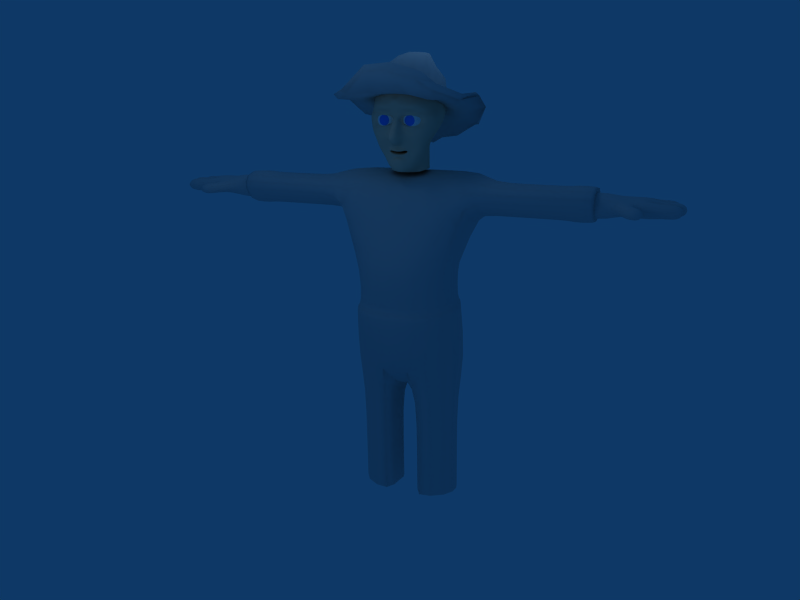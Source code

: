 # Source: cletus.blend  (saved by Blender 2.37.0; exported with 4.5.12 LTS)
import bpy
from mathutils import Matrix  # noqa: F401  (used for matrix-valued properties, if any)

bpy.ops.wm.read_factory_settings(use_empty=True)
scene = bpy.context.scene
scene.name = 'Scene'

# ---- collections
col_collection_1 = bpy.data.collections.new('Collection 1'); scene.collection.children.link(col_collection_1)
col_collection_2 = bpy.data.collections.new('Collection 2'); scene.collection.children.link(col_collection_2)
col_collection_3 = bpy.data.collections.new('Collection 3'); scene.collection.children.link(col_collection_3)
col_collection_10 = bpy.data.collections.new('Collection 10'); scene.collection.children.link(col_collection_10)

# ---- materials (node trees are filled in below, after node groups)
mat_eyeball = bpy.data.materials.new('eyeball')
mat_eyeball.alpha_threshold = 0.0
mat_eyeball.preview_render_type = 'FLAT'
mat_eyeball.diffuse_color = (1.0, 1.0, 1.0, 1.0)
mat_eyeball.roughness = 0.5
mat_eyeball.line_color = (0.0, 0.0, 0.0, 1.0)
mat_iris = bpy.data.materials.new('iris')
mat_iris.alpha_threshold = 0.0
mat_iris.diffuse_color = (1.0, 0.6698, 0.5841, 1.0)
mat_iris.roughness = 0.5
mat_iris.specular_intensity = 0.5966
mat_iris.line_color = (0.0, 0.0, 0.0, 1.0)
mat_corona = bpy.data.materials.new('corona')
mat_corona.alpha_threshold = 0.0
mat_corona.preview_render_type = 'FLAT'
mat_corona.diffuse_color = (0.07043, 0.4985, 1.0, 1.0)
mat_corona.roughness = 0.5
mat_corona.specular_intensity = 2.0
mat_corona.line_color = (0.0, 0.0, 0.0, 0.1683)
mat_material = bpy.data.materials.new('Material')
mat_material.alpha_threshold = 0.0
mat_material.preview_render_type = 'FLAT'
mat_material.diffuse_color = (1.0, 0.8, 0.6777, 1.0)
mat_material.roughness = 0.5
mat_material.specular_intensity = 0.1723
mat_material.line_color = (0.0, 0.0, 0.0, 1.0)

# ---- material node trees

# ---- world
world_world = bpy.data.worlds.new('World'); scene.world = world_world
world_world.color = (0.05656, 0.2208, 0.4)
world_world.use_sun_shadow = False
world_world.sun_shadow_jitter_overblur = 0.0
world_world.cycles.sampling_method = 'MANUAL'
world_world.cycles.sample_map_resolution = 256

# ---- cameras
cam_camera = bpy.data.cameras.new('Camera')
cam_camera.passepartout_alpha = 0.2
cam_camera.clip_end = 100.0
cam_camera.lens = 35.0
cam_camera.ortho_scale = 7.314
cam_camera.show_passepartout = False
cam_camera.show_safe_areas = True
cam_camera.dof.focus_distance = 0.0
cam_camera.dof.aperture_fstop = 128.0

# ---- lights
light_spot_002 = bpy.data.lights.new('Spot.002', 'POINT')
light_spot_002.transmission_factor = 0.0
light_spot_002.cutoff_distance = 30.0
light_spot_002.energy = 100.0
light_spot_002.shadow_buffer_clip_start = 1.001
light_spot_002.shadow_soft_size = 1.0
light_spot_002.shadow_maximum_resolution = 0.006
light_spot_002.use_absolute_resolution = True
light_spot_002.cycles.use_multiple_importance_sampling = False
light_spot_001 = bpy.data.lights.new('Spot.001', 'POINT')
light_spot_001.transmission_factor = 0.0
light_spot_001.cutoff_distance = 30.0
light_spot_001.energy = 100.0
light_spot_001.shadow_buffer_clip_start = 1.001
light_spot_001.shadow_soft_size = 1.0
light_spot_001.shadow_maximum_resolution = 0.006
light_spot_001.use_absolute_resolution = True
light_spot_001.cycles.use_multiple_importance_sampling = False
light_spot = bpy.data.lights.new('Spot', 'POINT')
light_spot.transmission_factor = 0.0
light_spot.cutoff_distance = 30.0
light_spot.energy = 100.0
light_spot.shadow_buffer_clip_start = 1.001
light_spot.shadow_soft_size = 1.0
light_spot.shadow_maximum_resolution = 0.006
light_spot.use_absolute_resolution = True
light_spot.cycles.use_multiple_importance_sampling = False

# ---- meshes
me_sphere = bpy.data.meshes.new('Sphere')
me_sphere.from_pydata([(5.836e-08, -7.282e-10, 0.4542), (0.1738, 6.987e-10, 0.4196), (0.3212, 4.762e-09, 0.3212), (0.4196, 1.084e-08, 0.1738), (0.4542, 1.802e-08, -7.171e-08), (0.4196, 2.519e-08, -0.1738), (0.3212, 3.127e-08, -0.3212), (0.2271, 0.2271, -0.3212), (0.2967, 0.2967, -0.1738), (0.3212, 0.3212, -7.689e-08), (0.2967, 0.2967, 0.1738), (0.2271, 0.2271, 0.3212), (0.1229, 0.1229, 0.4196), (4.427e-08, 0.1738, 0.4196), (3.129e-08, 0.3212, 0.3212), (1.36e-08, 0.4196, 0.1738), (2.568e-08, 0.4542, -7.14e-08), (1.36e-08, 0.4196, -0.1738), (3.129e-08, 0.3212, -0.3212), (-0.2271, 0.2271, -0.3212), (-0.2967, 0.2967, -0.1738), (-0.3212, 0.3212, -7.689e-08), (-0.2967, 0.2967, 0.1738), (-0.2271, 0.2271, 0.3212), (-0.1229, 0.1229, 0.4196), (-0.1738, -2.693e-08, 0.4196), (-0.3212, -4.938e-08, 0.3212), (-0.4196, -6.099e-08, 0.1738), (-0.4542, -5.527e-08, -9.014e-08), (-0.4196, -4.664e-08, -0.1738), (-0.3212, -2.287e-08, -0.3212), (-0.2271, -0.2271, -0.3212), (-0.2967, -0.2967, -0.1738), (-0.3212, -0.3212, -1.034e-07), (-0.2967, -0.2967, 0.1738), (-0.2271, -0.2271, 0.3212), (-0.1229, -0.1229, 0.4196), (9.953e-08, -0.1738, 0.4196), (1.396e-07, -0.3212, 0.3212), (1.573e-07, -0.4196, 0.1738), (1.723e-07, -0.4542, -1.089e-07), (1.573e-07, -0.4196, -0.1738), (1.396e-07, -0.3212, -0.3212), (0.2271, -0.2271, -0.3212), (0.2967, -0.2967, -0.1738), (0.3212, -0.3212, -1.034e-07), (0.2967, -0.2967, 0.1738), (0.2271, -0.2271, 0.3212), (0.1229, -0.1229, 0.4196), (0.1506, 0.1506, -0.3934), (0.213, 3.425e-08, -0.3934), (4.081e-08, 0.213, -0.3934), (-0.1506, 0.1506, -0.3934), (-0.213, -4.323e-10, -0.3934), (-0.1506, -0.1506, -0.3934), (1.102e-07, -0.213, -0.3934), (0.1506, -0.1506, -0.3934), (0.1506, -0.1506, -0.3934), (1.102e-07, -0.213, -0.3934), (-0.1506, -0.1506, -0.3934), (-0.213, -4.323e-10, -0.3934), (-0.1506, 0.1506, -0.3934), (4.081e-08, 0.213, -0.3934), (0.213, 3.425e-08, -0.3934), (0.1506, 0.1506, -0.3934), (0.1229, -0.1229, -0.4196), (9.953e-08, -0.1738, -0.4196), (-0.1229, -0.1229, -0.4196), (9.864e-09, -1.173e-08, -0.4542), (-0.1738, 7.704e-09, -0.4196), (-0.1229, 0.1229, -0.4196), (4.427e-08, 0.1738, -0.4196), (0.1229, 0.1229, -0.4196), (0.1738, 3.534e-08, -0.4196)], [], [(6, 7, 8, 5), (5, 8, 9, 4), (4, 9, 10, 3), (3, 10, 11, 2), (2, 11, 12, 1), (12, 0, 1), (0, 12, 13), (12, 11, 14, 13), (11, 10, 15, 14), (10, 9, 16, 15), (9, 8, 17, 16), (8, 7, 18, 17), (7, 49, 51, 18), (18, 19, 20, 17), (17, 20, 21, 16), (16, 21, 22, 15), (15, 22, 23, 14), (14, 23, 24, 13), (24, 0, 13), (0, 24, 25), (24, 23, 26, 25), (23, 22, 27, 26), (22, 21, 28, 27), (21, 20, 29, 28), (20, 19, 30, 29), (19, 52, 53, 30), (30, 31, 32, 29), (29, 32, 33, 28), (28, 33, 34, 27), (27, 34, 35, 26), (26, 35, 36, 25), (36, 0, 25), (0, 36, 37), (36, 35, 38, 37), (35, 34, 39, 38), (34, 33, 40, 39), (33, 32, 41, 40), (32, 31, 42, 41), (31, 54, 55, 42), (42, 43, 44, 41), (41, 44, 45, 40), (40, 45, 46, 39), (39, 46, 47, 38), (38, 47, 48, 37), (48, 0, 37), (0, 48, 1), (48, 47, 2, 1), (47, 46, 3, 2), (46, 45, 4, 3), (45, 44, 5, 4), (44, 43, 6, 5), (43, 56, 50, 6), (56, 43, 42, 55), (54, 31, 30, 53), (52, 19, 18, 51), (49, 7, 6, 50), (64, 72, 71, 62), (61, 70, 69, 60), (59, 67, 66, 58), (57, 65, 73, 63), (65, 68, 73), (66, 65, 57, 58), (68, 65, 66), (67, 68, 66), (69, 67, 59, 60), (68, 67, 69), (70, 68, 69), (71, 70, 61, 62), (68, 70, 71), (72, 68, 71), (73, 72, 64, 63), (68, 72, 73)])
me_sphere.polygons.foreach_set('use_smooth', [True] * 72)
me_sphere.polygons.foreach_set('material_index', [0, 0, 0, 0, 0, 0, 0, 0, 0, 0, 0, 0, 0, 0, 0, 0, 0, 0, 0, 0, 0, 0, 0, 0, 0, 0, 0, 0, 0, 0, 0, 0, 0, 0, 0, 0, 0, 0, 0, 0, 0, 0, 0, 0, 0, 0, 0, 0, 0, 0, 0, 0, 0, 0, 0, 0, 2, 2, 2, 2, 2, 2, 2, 2, 2, 2, 2, 2, 2, 2, 2, 2])
me_sphere.materials.append(mat_eyeball)
me_sphere.materials.append(mat_iris)
me_sphere.materials.append(mat_corona)
me_sphere.use_remesh_preserve_volume = False
me_sphere.use_remesh_preserve_attributes = False
me_sphere.use_mirror_vertex_groups = False
me_sphere.update()
me_sphere_002 = bpy.data.meshes.new('Sphere.002')
me_sphere_002.from_pydata([(0.1738, 3.929e-08, -0.3672), (0.1229, 0.1229, -0.3672), (4.47e-08, 0.1738, -0.3672), (-0.1229, 0.1229, -0.3672), (-0.1738, 1.166e-08, -0.3672), (1.49e-08, -2.558e-09, -0.3327), (-0.1229, -0.1229, -0.3672), (1.043e-07, -0.1738, -0.3672), (0.1229, -0.1229, -0.3672), (0.1506, 0.1506, -0.3934), (0.213, 3.425e-08, -0.3934), (4.47e-08, 0.213, -0.3934), (-0.1506, 0.1506, -0.3934), (-0.213, -4.323e-10, -0.3934), (-0.1506, -0.1506, -0.3934), (1.043e-07, -0.213, -0.3934), (0.1506, -0.1506, -0.3934)], [], [(1, 0, 5), (0, 1, 9, 10), (1, 5, 2), (5, 3, 2), (2, 3, 12, 11), (3, 5, 4), (5, 6, 4), (4, 6, 14, 13), (6, 5, 7), (5, 8, 7), (7, 8, 16, 15), (5, 0, 8), (0, 10, 16, 8), (14, 6, 7, 15), (12, 3, 4, 13), (9, 1, 2, 11)])
me_sphere_002.polygons.foreach_set('use_smooth', [True] * 16)
me_sphere_002.polygons.foreach_set('material_index', [1, 1, 1, 1, 1, 1, 1, 1, 1, 1, 1, 1, 1, 1, 1, 1])
me_sphere_002.materials.append(mat_eyeball)
me_sphere_002.materials.append(mat_iris)
me_sphere_002.materials.append(mat_corona)
me_sphere_002.use_remesh_preserve_volume = False
me_sphere_002.use_remesh_preserve_attributes = False
me_sphere_002.use_mirror_vertex_groups = False
me_sphere_002.update()
me_plane = bpy.data.meshes.new('Plane')
me_plane.from_pydata([(0.2005, 0.1214, 0.2596), (0.1934, -0.1001, 0.2695), (0.1284, -0.1381, 0.3349), (0.1387, 0.1212, 0.3351), (0.3778, 0.1595, 0.4062), (0.347, 0.2124, 0.4591), (0.6722, 0.1167, 0.3619), (0.7187, 0.1849, 0.3982), (0.9601, 0.1374, 0.2093), (0.8399, 0.1115, 0.1868), (0.8277, -0.1141, 0.196), (0.9516, -0.1684, 0.2054), (0.711, -0.2722, 0.4271), (0.6457, -0.2145, 0.3668), (0.3357, -0.1915, 0.4148), (0.2936, -0.2236, 0.4995), (0.131, 0.03182, 0.5942), (0.07963, 0.1386, 0.5019), (0.2905, 0.299, 0.4092), (0.8067, 0.3178, 0.3019), (1.088, 0.1658, 0.2035), (1.079, -0.2045, 0.1944), (1.035, -0.4654, 0.3926), (0.2246, -0.475, 0.3678), (1.208, 0.3143, -0.01952), (1.336, 0.1294, -0.08886), (0.03867, 0.2535, 0.4822), (0.09977, 0.335, 0.5381), (0.2591, 0.3798, 0.6606), (0.7312, 0.538, 0.6392), (1.092, 0.4557, 0.05816), (0.07282, 0.7315, 0.6397), (0.1013, -0.06198, 0.5988), (0.1423, -0.3488, 0.8222), (1.333, -0.2592, -0.2816), (1.159, -0.6011, -0.2315), (0.6838, -0.6294, 0.45), (0.2991, -0.5892, 0.459), (1.007, -0.9074, 0.1534), (0.1384, -1.059, 0.3341), (0.3322, -0.9809, 0.223), (0.7604, -1.062, 0.206), (0.4222, -1.139, 0.2062), (0.3946, -1.131, 0.2055), (0.5831, -1.395, 0.2055), (0.4501, -1.353, 0.2367), (0.3469, -1.94, 0.2367), (0.1759, -1.82, 0.4196), (0.2101, -1.316, 0.4196), (0.7478, -1.386, -0.2546), (0.9161, -1.194, -0.0836), (-0.2005, 0.1214, 0.2596), (-0.1934, -0.1001, 0.2695), (-0.1284, -0.1381, 0.3349), (-0.1387, 0.1212, 0.3351), (-0.3778, 0.1595, 0.4062), (-0.347, 0.2124, 0.4591), (-0.6722, 0.1167, 0.3619), (-0.7187, 0.1849, 0.3982), (-0.9601, 0.1374, 0.2093), (-0.8399, 0.1115, 0.1868), (-0.8277, -0.1141, 0.196), (-0.9516, -0.1684, 0.2054), (-0.711, -0.2722, 0.4271), (-0.6457, -0.2145, 0.3668), (-0.3357, -0.1915, 0.4148), (-0.2936, -0.2236, 0.4995), (-0.131, 0.03182, 0.5942), (-0.07963, 0.1386, 0.5019), (-0.2905, 0.299, 0.4092), (-0.8067, 0.3178, 0.3019), (-1.088, 0.1658, 0.2035), (-1.079, -0.2045, 0.1944), (-1.035, -0.4654, 0.3926), (-0.2246, -0.475, 0.3678), (-1.208, 0.3143, -0.01952), (-1.336, 0.1294, -0.08886), (-0.03867, 0.2535, 0.4822), (-0.09977, 0.335, 0.5381), (-0.2591, 0.3798, 0.6606), (-0.7312, 0.538, 0.6392), (-1.092, 0.4557, 0.05816), (-0.07282, 0.7315, 0.6397), (-0.1013, -0.06198, 0.5988), (-0.1423, -0.3488, 0.8222), (-1.333, -0.2592, -0.2816), (-1.159, -0.6011, -0.2315), (-0.6838, -0.6294, 0.45), (-0.2991, -0.5892, 0.459), (-1.007, -0.9074, 0.1534), (-0.1531, -1.059, 0.3341), (-0.3322, -0.9809, 0.223), (-0.7604, -1.062, 0.206), (-0.4222, -1.139, 0.2062), (-0.3946, -1.131, 0.2055), (-0.5831, -1.395, 0.2055), (-0.4501, -1.353, 0.2367), (-0.3469, -1.94, 0.2367), (-0.1759, -1.82, 0.4196), (-0.2101, -1.316, 0.4196), (-0.7478, -1.386, -0.2546), (-0.9161, -1.194, -0.0836), (0.1133, -1.154, 0.4903), (0.2582, -1.105, 0.5767), (0.3283, -1.118, 0.3758), (0.3068, -1.159, 0.3752), (0.106, -1.202, 0.3752), (-0.1133, -1.154, 0.4903), (-0.2582, -1.105, 0.5767), (-0.3283, -1.118, 0.3758), (-0.3068, -1.159, 0.3752), (-0.106, -1.202, 0.3752), (0.1896, -0.4844, 0.9049), (-0.1896, -0.4844, 0.9049), (0.1153, -0.6328, 0.9501), (-0.1153, -0.6328, 0.9501), (0.1344, -0.9172, 0.7785), (0.1232, -0.8493, 0.3101), (-0.1344, -0.9172, 0.7785), (-0.1232, -0.8493, 0.3101), (0.1133, -1.143, -0.2754), (0.2582, -1.083, -0.3617), (0.3283, -1.114, -0.3747), (0.3068, -1.154, -0.3753), (0.106, -1.198, -0.3753), (-0.1133, -1.143, -0.2754), (-0.2582, -1.083, -0.3617), (-0.3283, -1.114, -0.3747), (-0.3068, -1.154, -0.3753), (-0.106, -1.198, -0.3753), (0.5124, -1.976, -0.2846), (-0.5124, -1.976, -0.2846), (-1.105, 0.8, -1.688), (-1.305, 0.8, -1.179), (-1.306, 0.8, -0.6272), (-1.108, 0.8, -0.1169), (-0.7883, 0.8, 0.2741), (-0.279, 0.8, 0.4864), (0.2728, 0.8, 0.4876), (0.7831, 0.8, 0.2776), (1.105, 0.8, -0.1117), (1.305, 0.8, -0.621), (1.306, 0.8, -1.173), (1.108, 0.8, -1.683), (0.7417, 0.8, -2.074), (0.2625, 0.8, -2.286), (-0.2567, 0.8, -2.288), (-0.7368, 0.8, -2.078), (-0.141, 0.8, 0.4867), (0.1349, 0.8, 0.4873), (-0.9687, 1.283, -1.523), (-1.144, 1.283, -1.103), (-1.145, 1.283, -0.648), (-0.9716, 1.283, -0.227), (-0.6504, 1.283, 0.09562), (-0.2302, 1.283, 0.2708), (0.225, 1.283, 0.2718), (0.646, 1.283, 0.0985), (0.9686, 1.283, -0.2227), (1.144, 1.283, -0.6429), (1.145, 1.283, -1.098), (0.9715, 1.283, -1.519), (0.6503, 1.283, -1.842), (0.2301, 1.283, -2.017), (-0.2251, 1.283, -2.018), (-0.6461, 1.283, -1.845), (-0.1164, 1.283, 0.271), (0.1112, 1.283, 0.2715), (-0.5368, 1.695, -0.9135), (-0.4547, 1.695, -1.111), (-0.5373, 1.695, -0.6999), (-0.456, 1.695, -0.5024), (-0.3053, 1.695, -0.3511), (-0.1082, 1.695, -0.2689), (0.1054, 1.695, -0.2684), (0.3029, 1.695, -0.3497), (0.4542, 1.695, -0.5004), (0.5364, 1.695, -0.6976), (0.5369, 1.695, -0.9111), (0.4556, 1.695, -1.109), (0.3049, 1.695, -1.26), (0.1078, 1.695, -1.342), (-0.1058, 1.695, -1.343), (-0.3033, 1.695, -1.261), (-0.0548, 1.695, -0.2688), (0.05199, 1.695, -0.2686), (-0.0003428, 1.734, -0.7459), (-0.0003428, 1.734, -0.7459), (-0.0003428, 1.734, -0.7459), (-0.0003428, 1.734, -0.7459), (-0.0003428, 1.734, -0.7459), (-0.0003428, 1.734, -0.7459), (-0.0003428, 1.734, -0.7459), (-0.0003428, 1.734, -0.7459), (-0.0003428, 1.734, -0.7459), (-0.0003428, 1.734, -0.7459), (-0.0003428, 1.734, -0.7459), (-0.0003428, 1.734, -0.7459), (-0.0003428, 1.734, -0.7459), (-0.0003428, 1.734, -0.7459), (-0.0003428, 1.734, -0.7459), (-0.0003428, 1.734, -0.7459), (-0.0003428, 1.734, -0.7459), (-0.0003428, 1.734, -0.7459), (-1.105, 0.4839, -1.688), (-1.305, 0.4839, -1.179), (-1.306, 0.4839, -0.6272), (1.305, 0.4839, -0.621), (1.306, 0.4839, -1.173), (1.108, 0.4839, -1.683), (0.7417, 0.4839, -2.074), (0.2625, 0.4839, -2.286), (-0.2567, 0.4839, -2.288), (-0.7368, 0.4839, -2.078), (-1.305, 0.339, -1.179), (-1.105, 0.339, -1.688), (-1.306, 0.339, -0.6272), (1.305, 0.339, -0.621), (1.306, 0.339, -1.173), (1.108, 0.339, -1.683), (0.7417, 0.339, -2.074), (0.2625, 0.339, -2.286), (-0.2567, 0.339, -2.288), (-0.7368, 0.339, -2.078), (-1.314, 0.09536, -1.161), (-1.113, 0.09536, -1.644), (-1.315, 0.09536, -0.6384), (1.314, 0.09536, -0.6326), (1.315, 0.09536, -1.155), (1.116, 0.09536, -1.639), (0.747, 0.09536, -2.01), (0.2644, 0.09536, -2.211), (-0.2585, 0.09536, -2.212), (-0.7421, 0.09536, -2.013), (-1.177, -0.2668, -1.103), (-0.9969, -0.2668, -1.536), (-1.178, -0.2668, -0.6348), (1.177, -0.2668, -0.6296), (1.178, -0.2668, -1.098), (0.9999, -0.2668, -1.531), (0.6693, -0.2668, -1.863), (0.2369, -0.2668, -2.044), (-0.2316, -0.2668, -2.045), (-0.6649, -0.2668, -1.866), (-0.8226, -0.5961, -1.373), (-0.9714, -0.5961, -1.016), (-0.9722, -0.5961, -0.6294), (0.9714, -0.5961, -0.625), (0.9722, -0.5961, -1.012), (0.8251, -0.5961, -1.369), (0.5523, -0.5961, -1.643), (0.1955, -0.5961, -1.792), (-0.1911, -0.5961, -1.793), (-0.5486, -0.5961, -1.646), (-0.7483, -0.9254, -0.9213), (-0.6337, -0.9254, -1.196), (-0.749, -0.9254, -0.6235), (0.7483, -0.9254, -0.6201), (0.749, -0.9254, -0.918), (0.6356, -0.9254, -1.193), (0.4255, -0.9254, -1.404), (0.1506, -0.9254, -1.519), (-0.1473, -0.9254, -1.52), (-0.4227, -0.9254, -1.406), (-0.7483, -1.182, -0.9213), (-0.6337, -1.182, -1.196), (-0.749, -1.182, -0.6235), (0.7483, -1.182, -0.6201), (0.749, -1.182, -0.918), (0.6356, -1.182, -1.193), (0.4255, -1.182, -1.404), (0.1506, -1.182, -1.519), (-0.1473, -1.182, -1.52), (-0.4227, -1.182, -1.406), (-0.7483, -1.446, -0.9213), (-0.6337, -1.446, -1.196), (-0.749, -1.446, -0.6235), (0.7483, -1.446, -0.6201), (0.749, -1.446, -0.918), (0.6356, -1.446, -1.193), (0.4255, -1.446, -1.404), (0.1506, -1.446, -1.519), (-0.1473, -1.446, -1.52), (-0.4227, -1.446, -1.406), (-0.7483, -1.867, -0.9213), (-0.6337, -1.867, -1.196), (-0.749, -1.867, -0.6235), (0.7483, -1.867, -0.6201), (0.749, -1.867, -0.918), (0.6356, -1.867, -1.193), (0.4255, -1.867, -1.404), (0.1506, -1.867, -1.519), (-0.1473, -1.867, -1.52), (-0.4227, -1.867, -1.406)], [], [(0, 3, 2, 1), (3, 0, 4, 5), (5, 4, 6, 7), (7, 6, 9, 8), (8, 9, 10, 11), (11, 10, 13, 12), (12, 13, 14, 15), (1, 2, 15, 14), (2, 3, 17, 16), (3, 5, 18, 17), (5, 7, 19, 18), (7, 8, 20, 19), (8, 11, 21, 20), (11, 12, 22, 21), (12, 15, 23, 22), (2, 16, 23, 15), (19, 20, 25, 24), (17, 18, 27, 26), (18, 19, 29, 28), (19, 24, 30, 29), (27, 18, 28, 31), (23, 16, 32, 33), (21, 22, 35, 34), (20, 21, 34, 25), (22, 23, 37, 36), (35, 22, 36, 38), (36, 37, 39, 40), (36, 40, 42, 41), (41, 42, 43, 44), (44, 43, 45, 46), (46, 45, 48, 47), (41, 44, 49, 50), (36, 41, 50, 38), (51, 52, 53, 54), (54, 56, 55, 51), (56, 58, 57, 55), (58, 59, 60, 57), (59, 62, 61, 60), (62, 63, 64, 61), (63, 66, 65, 64), (52, 65, 66, 53), (53, 67, 68, 54), (54, 68, 69, 56), (56, 69, 70, 58), (58, 70, 71, 59), (59, 71, 72, 62), (62, 72, 73, 63), (63, 73, 74, 66), (53, 66, 74, 67), (70, 75, 76, 71), (68, 77, 78, 69), (69, 79, 80, 70), (70, 80, 81, 75), (78, 82, 79, 69), (74, 84, 83, 67), (72, 85, 86, 73), (71, 76, 85, 72), (73, 87, 88, 74), (86, 89, 87, 73), (87, 91, 90, 88), (87, 92, 93, 91), (92, 95, 94, 93), (95, 97, 96, 94), (97, 98, 99, 96), (92, 101, 100, 95), (87, 89, 101, 92), (26, 27, 78, 77), (17, 26, 77, 68), (16, 17, 68, 67), (16, 67, 83, 32), (32, 83, 84, 33), (45, 96, 99, 48), (27, 31, 82, 78), (40, 39, 102, 103), (42, 40, 103, 104), (43, 42, 104, 105), (45, 43, 105, 106), (90, 91, 108, 107), (91, 93, 109, 108), (93, 94, 110, 109), (94, 96, 111, 110), (96, 45, 106, 111), (33, 84, 113, 112), (23, 33, 112, 37), (74, 88, 113, 84), (112, 113, 115, 114), (39, 37, 116, 117), (88, 90, 119, 118), (37, 112, 114, 116), (88, 118, 115, 113), (114, 115, 118, 116), (116, 118, 119, 117), (39, 117, 119, 90), (103, 102, 120, 121), (104, 103, 121, 122), (105, 104, 122, 123), (106, 105, 123, 124), (107, 108, 126, 125), (108, 109, 127, 126), (109, 110, 128, 127), (110, 111, 129, 128), (111, 106, 124, 129), (46, 47, 98, 97), (47, 48, 99, 98), (46, 97, 131, 130), (95, 100, 131, 97), (44, 46, 130, 49), (39, 90, 107, 102), (102, 107, 125, 120), (31, 149, 148, 82), (79, 82, 148, 137), (79, 137, 136, 80), (80, 136, 135, 81), (28, 138, 149, 31), (28, 29, 139, 138), (29, 30, 140, 139), (133, 151, 150, 132), (133, 134, 152, 151), (135, 153, 152, 134), (136, 154, 153, 135), (137, 155, 154, 136), (139, 157, 156, 138), (140, 158, 157, 139), (141, 159, 158, 140), (141, 142, 160, 159), (143, 161, 160, 142), (144, 162, 161, 143), (145, 163, 162, 144), (145, 146, 164, 163), (147, 165, 164, 146), (147, 132, 150, 165), (148, 166, 155, 137), (138, 156, 167, 149), (149, 167, 166, 148), (151, 168, 169, 150), (151, 152, 170, 168), (153, 171, 170, 152), (154, 172, 171, 153), (155, 173, 172, 154), (157, 175, 174, 156), (158, 176, 175, 157), (159, 177, 176, 158), (159, 160, 178, 177), (161, 179, 178, 160), (162, 180, 179, 161), (163, 181, 180, 162), (163, 164, 182, 181), (165, 183, 182, 164), (165, 150, 169, 183), (166, 184, 173, 155), (156, 174, 185, 167), (167, 185, 184, 166), (168, 186, 187, 169), (168, 170, 188, 186), (171, 189, 188, 170), (172, 190, 189, 171), (173, 191, 190, 172), (175, 193, 192, 174), (176, 194, 193, 175), (177, 195, 194, 176), (177, 178, 196, 195), (179, 197, 196, 178), (180, 198, 197, 179), (181, 199, 198, 180), (181, 182, 200, 199), (183, 201, 200, 182), (183, 169, 187, 201), (184, 202, 191, 173), (174, 192, 203, 185), (185, 203, 202, 184), (132, 204, 205, 133), (134, 133, 205, 206), (142, 141, 207, 208), (142, 208, 209, 143), (143, 209, 210, 144), (144, 210, 211, 145), (146, 145, 211, 212), (146, 212, 213, 147), (132, 147, 213, 204), (204, 215, 214, 205), (206, 205, 214, 216), (208, 207, 217, 218), (208, 218, 219, 209), (209, 219, 220, 210), (210, 220, 221, 211), (212, 211, 221, 222), (212, 222, 223, 213), (204, 213, 223, 215), (215, 225, 224, 214), (216, 214, 224, 226), (218, 217, 227, 228), (218, 228, 229, 219), (219, 229, 230, 220), (220, 230, 231, 221), (222, 221, 231, 232), (222, 232, 233, 223), (215, 223, 233, 225), (225, 235, 234, 224), (226, 224, 234, 236), (228, 227, 237, 238), (228, 238, 239, 229), (229, 239, 240, 230), (230, 240, 241, 231), (232, 231, 241, 242), (232, 242, 243, 233), (225, 233, 243, 235), (235, 244, 245, 234), (236, 234, 245, 246), (238, 237, 247, 248), (238, 248, 249, 239), (239, 249, 250, 240), (240, 250, 251, 241), (242, 241, 251, 252), (242, 252, 253, 243), (235, 243, 253, 244), (244, 255, 254, 245), (246, 245, 254, 256), (248, 247, 257, 258), (248, 258, 259, 249), (249, 259, 260, 250), (250, 260, 261, 251), (252, 251, 261, 262), (252, 262, 263, 253), (244, 253, 263, 255), (255, 265, 264, 254), (256, 254, 264, 266), (258, 257, 267, 268), (258, 268, 269, 259), (259, 269, 270, 260), (260, 270, 271, 261), (262, 261, 271, 272), (262, 272, 273, 263), (255, 263, 273, 265), (265, 275, 274, 264), (266, 264, 274, 276), (268, 267, 277, 278), (268, 278, 279, 269), (269, 279, 280, 270), (270, 280, 281, 271), (272, 271, 281, 282), (272, 282, 283, 273), (265, 273, 283, 275), (275, 285, 284, 274), (276, 274, 284, 286), (278, 277, 287, 288), (278, 288, 289, 279), (279, 289, 290, 280), (280, 290, 291, 281), (282, 281, 291, 292), (282, 292, 293, 283), (275, 283, 293, 285), (81, 135, 134, 206), (75, 81, 206, 216), (75, 216, 226, 76), (76, 226, 236, 85), (85, 236, 246, 86), (86, 246, 256, 89), (89, 256, 266, 101), (100, 101, 266, 276), (100, 276, 286, 131), (30, 207, 141, 140), (24, 217, 207, 30), (24, 25, 227, 217), (25, 34, 237, 227), (34, 35, 247, 237), (35, 38, 257, 247), (38, 50, 267, 257), (49, 277, 267, 50), (49, 130, 287, 277)])
me_plane.polygons.foreach_set('use_smooth', [True] * 269)
me_plane.materials.append(mat_material)
me_plane.use_remesh_preserve_volume = False
me_plane.use_remesh_preserve_attributes = False
me_plane.use_mirror_vertex_groups = False
me_plane.update()
me_sphere_001 = bpy.data.meshes.new('Sphere.001')
me_sphere_001.from_pydata([(0.001259, 0.2809, 2.154), (1.322, 0.6577, 0.06374), (1.292, 0.6705, 0.7642), (1.175, 0.6603, 1.272), (0.9202, 0.6565, 1.556), (0.6932, 0.6363, 1.791), (0.5407, 0.5728, 1.964), (0.4165, 0.4883, 2.026), (0.2686, 0.3945, 2.121), (0.1922, 0.4956, 2.109), (0.3641, 0.6646, 2.001), (0.526, 0.8283, 1.921), (0.6908, 0.9802, 1.74), (0.838, 1.101, 1.515), (0.9391, 1.175, 1.247), (0.9969, 1.186, 0.7605), (1.014, 1.173, 0.05477), (0.5521, 1.471, 0.04894), (0.5576, 1.568, 0.7303), (0.5501, 1.528, 1.241), (0.5532, 1.332, 1.548), (0.508, 1.121, 1.783), (0.3981, 0.9281, 1.95), (0.2483, 0.7508, 2.009), (0.09016, 0.5513, 2.107), (-0.02329, 0.5645, 2.108), (0.06453, 0.7698, 2.02), (0.1512, 0.9463, 1.973), (0.212, 1.125, 1.823), (0.1899, 1.357, 1.592), (0.1026, 1.604, 1.275), (0.03292, 1.683, 0.7322), (0.01037, 1.574, 0.06127), (-0.529, 1.477, 0.1119), (-0.503, 1.572, 0.7831), (-0.4448, 1.526, 1.274), (-0.3345, 1.328, 1.568), (-0.2499, 1.122, 1.791), (-0.2052, 0.9375, 1.949), (-0.1705, 0.7543, 2.008), (-0.1331, 0.5516, 2.102), (-0.2044, 0.5027, 2.091), (-0.3666, 0.675, 1.984), (-0.5452, 0.823, 1.919), (-0.6894, 0.9521, 1.753), (-0.8168, 1.072, 1.537), (-0.9085, 1.165, 1.271), (-0.9645, 1.185, 0.8005), (-0.9861, 1.176, 0.1023), (-1.291, 0.6589, 0.06996), (-1.271, 0.6775, 0.7697), (-1.2, 0.6421, 1.275), (-1.077, 0.6087, 1.552), (-0.8834, 0.5972, 1.755), (-0.6459, 0.5851, 1.895), (-0.4121, 0.529, 1.954), (-0.2253, 0.4208, 2.079), (-0.1996, 0.3142, 2.073), (-0.3451, 0.3403, 1.926), (-0.5458, 0.3169, 1.855), (-0.8091, 0.2372, 1.722), (-1.097, 0.1536, 1.54), (-1.299, 0.1288, 1.281), (-1.377, 0.09909, 0.7875), (-1.399, 0.03613, 0.09963), (-1.291, -0.5161, 0.1047), (-1.272, -0.4348, 0.7891), (-1.192, -0.3692, 1.278), (-0.9442, -0.2793, 1.523), (-0.6405, -0.1374, 1.704), (-0.3951, 0.01449, 1.839), (-0.2361, 0.1211, 1.922), (-0.1464, 0.1974, 2.077), (-0.08276, 0.08678, 2.091), (-0.1459, -0.1002, 1.953), (-0.3046, -0.2973, 1.878), (-0.5115, -0.4988, 1.733), (-0.7525, -0.6819, 1.539), (-0.9166, -0.8192, 1.253), (-0.9708, -0.9102, 0.7603), (-0.9844, -0.9751, 0.104), (-0.5256, -1.283, 0.1024), (-0.5208, -1.248, 0.7191), (-0.4927, -1.124, 1.229), (-0.4401, -0.9687, 1.546), (-0.3361, -0.7651, 1.781), (-0.2056, -0.5249, 1.931), (-0.06488, -0.2664, 1.997), (-0.01239, 0.003899, 2.112), (0.07292, -0.03239, 2.131), (0.07979, -0.3369, 2.034), (0.02775, -0.6133, 1.965), (0.009199, -0.8609, 1.782), (0.01005, -1.106, 1.493), (0.007325, -1.283, 1.163), (0.009952, -1.386, 0.682), (0.01561, -1.398, 0.09421), (0.5568, -1.288, 0.09674), (0.5407, -1.214, 0.7569), (0.5073, -1.121, 1.232), (0.4599, -0.9755, 1.538), (0.4232, -0.7754, 1.796), (0.3981, -0.5535, 1.977), (0.3269, -0.3017, 2.053), (0.1767, -0.01651, 2.144), (0.2805, 0.04875, 2.147), (0.5227, -0.1811, 2.064), (0.6808, -0.3839, 1.995), (0.7731, -0.5593, 1.809), (0.8485, -0.6988, 1.564), (0.9312, -0.7958, 1.28), (0.9907, -0.8937, 0.7788), (1.016, -0.9863, 0.09142), (1.322, -0.5178, 0.09934), (1.292, -0.437, 0.7821), (1.175, -0.375, 1.286), (0.9782, -0.325, 1.6), (0.8497, -0.2367, 1.862), (0.7122, -0.1222, 2.031), (0.5424, 0.009569, 2.073), (0.3252, 0.1491, 2.144), (0.3149, 0.2706, 2.135), (0.4777, 0.2471, 2.061), (0.5971, 0.2212, 2.025), (0.7374, 0.1914, 1.873), (0.9271, 0.1486, 1.618), (1.195, 0.1191, 1.297), (1.398, 0.09024, 0.7617), (1.43, 0.03078, 0.08329), (1.879, 0.8226, 0.0003312), (1.874, 0.00075, 0.0271), (1.439, 1.568, -0.06654), (0.7741, 1.976, -0.1687), (-0.001549, 2.117, -0.1644), (-0.7614, 1.992, -0.02566), (-1.409, 1.573, 0.02471), (-1.843, 0.8236, 0.004717), (-1.832, 0.007286, 0.04791), (-1.843, -0.7944, -0.001837), (-1.407, -1.524, -0.08668), (-0.7532, -1.887, -0.004565), (0.01759, -2.048, -0.01333), (0.7884, -1.944, -0.06874), (1.442, -1.587, -0.1577), (1.879, -0.7923, -0.001783), (2.663, 1.366, 0.4213), (2.769, -0.07025, 0.5355), (2.172, 2.483, -0.1215), (1.221, 3.017, -0.1164), (-0.07708, 3.231, -0.8059), (-1.278, 3.138, -0.3151), (-2.146, 2.458, 0.1111), (-2.599, 1.39, 0.3764), (-2.812, 0.09937, 0.9252), (-2.713, -1.363, 0.09329), (-2.035, -2.075, 0.0564), (-1.091, -2.167, 1.006), (0.05956, -2.269, 1.069), (1.326, -2.283, 0.7087), (1.91, -2.183, 0.2958), (2.676, -1.353, 0.1304), (2.91, -0.02831, 0.4189), (2.787, 1.301, 0.3081), (2.171, 2.297, -0.1285), (1.141, 2.861, -0.5462), (-0.06271, 3.005, -0.678), (-1.175, 2.904, -0.261), (-1.964, 2.3, -0.0245), (-2.57, 1.316, -0.04299), (-2.79, 0.08781, 0.281), (-2.57, -1.243, -0.06675), (-1.855, -1.981, -0.04212), (-1.018, -2.234, 0.7062), (0.02498, -2.382, 0.7049), (1.198, -2.351, 0.4067), (1.768, -2.097, 0.0764), (2.605, -1.271, -0.07959)], [], [(128, 1, 2, 127), (127, 2, 3, 126), (126, 3, 4, 125), (125, 4, 5, 124), (124, 5, 6, 123), (123, 6, 7, 122), (122, 7, 8, 121), (8, 0, 121), (0, 8, 9), (8, 7, 10, 9), (7, 6, 11, 10), (6, 5, 12, 11), (5, 4, 13, 12), (4, 3, 14, 13), (3, 2, 15, 14), (2, 1, 16, 15), (16, 17, 18, 15), (15, 18, 19, 14), (14, 19, 20, 13), (13, 20, 21, 12), (12, 21, 22, 11), (11, 22, 23, 10), (10, 23, 24, 9), (24, 0, 9), (0, 24, 25), (24, 23, 26, 25), (23, 22, 27, 26), (22, 21, 28, 27), (21, 20, 29, 28), (20, 19, 30, 29), (19, 18, 31, 30), (18, 17, 32, 31), (32, 33, 34, 31), (31, 34, 35, 30), (30, 35, 36, 29), (29, 36, 37, 28), (28, 37, 38, 27), (27, 38, 39, 26), (26, 39, 40, 25), (40, 0, 25), (0, 40, 41), (40, 39, 42, 41), (39, 38, 43, 42), (38, 37, 44, 43), (37, 36, 45, 44), (36, 35, 46, 45), (35, 34, 47, 46), (34, 33, 48, 47), (48, 49, 50, 47), (47, 50, 51, 46), (46, 51, 52, 45), (45, 52, 53, 44), (44, 53, 54, 43), (43, 54, 55, 42), (42, 55, 56, 41), (56, 0, 41), (0, 56, 57), (56, 55, 58, 57), (55, 54, 59, 58), (54, 53, 60, 59), (53, 52, 61, 60), (52, 51, 62, 61), (51, 50, 63, 62), (50, 49, 64, 63), (64, 65, 66, 63), (63, 66, 67, 62), (62, 67, 68, 61), (61, 68, 69, 60), (60, 69, 70, 59), (59, 70, 71, 58), (58, 71, 72, 57), (72, 0, 57), (0, 72, 73), (72, 71, 74, 73), (71, 70, 75, 74), (70, 69, 76, 75), (69, 68, 77, 76), (68, 67, 78, 77), (67, 66, 79, 78), (66, 65, 80, 79), (80, 81, 82, 79), (79, 82, 83, 78), (78, 83, 84, 77), (77, 84, 85, 76), (76, 85, 86, 75), (75, 86, 87, 74), (74, 87, 88, 73), (88, 0, 73), (0, 88, 89), (88, 87, 90, 89), (87, 86, 91, 90), (86, 85, 92, 91), (85, 84, 93, 92), (84, 83, 94, 93), (83, 82, 95, 94), (82, 81, 96, 95), (96, 97, 98, 95), (95, 98, 99, 94), (94, 99, 100, 93), (93, 100, 101, 92), (92, 101, 102, 91), (91, 102, 103, 90), (90, 103, 104, 89), (104, 0, 89), (0, 104, 105), (104, 103, 106, 105), (103, 102, 107, 106), (102, 101, 108, 107), (101, 100, 109, 108), (100, 99, 110, 109), (99, 98, 111, 110), (98, 97, 112, 111), (112, 113, 114, 111), (111, 114, 115, 110), (110, 115, 116, 109), (109, 116, 117, 108), (108, 117, 118, 107), (107, 118, 119, 106), (106, 119, 120, 105), (120, 0, 105), (0, 120, 121), (120, 119, 122, 121), (119, 118, 123, 122), (118, 117, 124, 123), (117, 116, 125, 124), (116, 115, 126, 125), (115, 114, 127, 126), (114, 113, 128, 127), (1, 128, 130, 129), (16, 1, 129, 131), (17, 16, 131, 132), (32, 17, 132, 133), (33, 32, 133, 134), (48, 33, 134, 135), (49, 48, 135, 136), (64, 49, 136, 137), (65, 64, 137, 138), (80, 65, 138, 139), (81, 80, 139, 140), (96, 81, 140, 141), (97, 96, 141, 142), (112, 97, 142, 143), (113, 112, 143, 144), (128, 113, 144, 130), (129, 130, 161, 162), (131, 129, 162, 163), (132, 131, 163, 164), (133, 132, 164, 165), (134, 133, 165, 166), (135, 134, 166, 167), (136, 135, 167, 168), (137, 136, 168, 169), (138, 137, 169, 170), (139, 138, 170, 171), (140, 139, 171, 172), (141, 140, 172, 173), (142, 141, 173, 174), (143, 142, 174, 175), (144, 143, 175, 176), (130, 144, 176, 161), (176, 160, 146, 161), (175, 159, 160, 176), (174, 158, 159, 175), (173, 157, 158, 174), (172, 156, 157, 173), (171, 155, 156, 172), (170, 154, 155, 171), (169, 153, 154, 170), (168, 152, 153, 169), (167, 151, 152, 168), (166, 150, 151, 167), (165, 149, 150, 166), (164, 148, 149, 165), (163, 147, 148, 164), (162, 145, 147, 163), (161, 146, 145, 162)])
me_sphere_001.polygons.foreach_set('use_smooth', [True] * 176)
me_sphere_001.use_remesh_preserve_volume = False
me_sphere_001.use_remesh_preserve_attributes = False
me_sphere_001.use_mirror_vertex_groups = False
me_sphere_001.update()
me_circle = bpy.data.meshes.new('Circle')
me_circle.from_pydata([(0.2307, 0.2307, 0.07949), (0.3262, -2.572e-08, 0.07949), (0.2307, -0.2307, 0.07949), (-1.212e-07, -0.3262, 0.07949), (-0.2307, -0.2307, 0.07949), (-0.3262, -7.573e-09, 0.07949), (-0.2307, 0.2307, 0.07949), (-1.912e-07, 0.3262, 0.07949), (0.2307, 0.2307, 0.6102), (0.3262, -2.524e-09, 0.6102), (0.2307, -0.2307, 0.6102), (-1.444e-07, -0.3262, 0.6102), (-0.2307, -0.2307, 0.6102), (-0.3262, 1.563e-08, 0.6102), (-0.2307, 0.2307, 0.6102), (-2.144e-07, 0.3262, 0.6102), (0.1468, 0.3836, 0.8439), (0.246, 3.974e-09, 0.8456), (0.2022, -0.3696, 0.7876), (-1.615e-07, -0.4737, 0.7876), (-0.2022, -0.3696, 0.7876), (-0.1747, 2.898e-08, 0.8456), (-0.1468, 0.3836, 0.8439), (-2.17e-07, 0.4947, 0.8439), (0.1468, 0.3836, 1.142), (0.246, 1.94e-08, 1.198), (0.2022, -0.3696, 1.198), (-1.795e-07, -0.4737, 1.198), (-0.2022, -0.3696, 1.198), (-0.1747, 4.441e-08, 1.198), (-0.1468, 0.3836, 1.142), (-2.301e-07, 0.4947, 1.142), (0.246, 3.228e-08, 1.493), (0.2022, 0.3696, 1.493), (0.2022, -0.3696, 1.493), (-1.924e-07, -0.4737, 1.493), (-0.2022, -0.3696, 1.493), (-0.197, 5.729e-08, 1.493), (-0.2022, 0.3696, 1.493), (-2.545e-07, 0.5017, 1.493), (-0.1468, 0.7028, 0.9737), (-2.241e-07, 0.7028, 0.9737), (0.1468, 0.7028, 0.9737), (0.1468, 0.6134, 1.258), (-0.1468, 0.6134, 1.258), (-2.396e-07, 0.6134, 1.258), (-2.212e-07, 0.941, 1.159), (-0.1468, 0.941, 1.159), (0.1468, 0.941, 1.159), (0.1468, 0.8517, 1.443), (-0.1468, 0.8517, 1.443), (-2.367e-07, 0.8517, 1.443), (-0.04637, 0.9816, 1.315), (-0.001436, 0.9927, 1.294), (0.04637, 0.9816, 1.315), (0.04637, 0.9534, 1.405), (-0.04637, 0.9534, 1.405), (0.0003587, 0.9434, 1.423), (-0.2785, 0.1153, 0.07949), (-0.2785, 0.1153, 0.6102), (-0.1964, 0.1918, 0.8447), (-0.1964, 0.1918, 1.17), (-0.2241, 0.1848, 1.493), (0.2785, 0.1153, 0.07949), (0.2785, 0.1153, 0.6102), (0.1964, 0.1918, 0.8447), (0.1964, 0.1918, 1.17), (0.2241, 0.1848, 1.493), (-0.1684, 0.3885, 1.729), (0.0002855, 0.5108, 1.729), (0.169, 0.3885, 1.729), (-0.1866, 0.2156, 1.729), (0.1872, 0.2156, 1.729), (-0.2785, -0.1153, 0.07949), (-0.2785, -0.1153, 0.6102), (-0.2241, -0.1848, 0.8166), (-0.2241, -0.1848, 1.198), (-0.2241, -0.1848, 1.493), (0.2785, -0.1153, 0.07949), (0.2785, -0.1153, 0.6102), (0.2241, -0.1848, 0.8166), (0.2241, -0.1848, 1.198), (0.2241, -0.1848, 1.493), (0.1699, -0.364, 1.666), (1.071e-05, -0.4593, 1.666), (-0.1699, -0.364, 1.666), (-0.1882, -0.1898, 1.666), (0.1883, -0.1898, 1.666), (-0.154, 0.158, 1.729), (-0.1691, 0.01544, 1.729), (0.1691, 0.01544, 1.729), (0.1541, 0.158, 1.729), (-0.154, -0.1271, 1.729), (0.1541, -0.1271, 1.729), (-0.1684, 0.3885, 1.873), (0.0002855, 0.5108, 1.873), (0.169, 0.3885, 1.873), (-0.1866, 0.2156, 1.873), (0.1872, 0.2156, 1.873), (0.1699, -0.364, 1.782), (1.071e-05, -0.4593, 1.782), (-0.1699, -0.364, 1.782), (-0.1882, -0.1898, 1.782), (0.1883, -0.1898, 1.782), (-0.154, 0.158, 1.936), (-0.1691, 0.01544, 1.936), (0.1691, 0.01544, 1.936), (0.1541, 0.158, 1.936), (-0.154, -0.1271, 1.936), (0.1541, -0.1271, 1.936), (-0.1684, 0.3885, 2.111), (0.0002855, 0.5108, 2.111), (0.169, 0.3885, 2.111), (-0.1866, 0.2156, 2.111), (0.1872, 0.2156, 2.111), (1.07e-05, -0.4593, 2.02), (0.1699, -0.364, 2.02), (-0.1699, -0.364, 2.02), (-0.1882, -0.1898, 2.02), (0.1883, -0.1898, 2.02), (-0.154, 0.158, 2.174), (-0.1691, 0.01544, 2.174), (0.1691, 0.01544, 2.174), (0.1541, 0.158, 2.174), (-0.154, -0.1271, 2.174), (0.1541, -0.1271, 2.174), (-0.08648, 0.3634, 2.238), (0.0002332, 0.4371, 2.238), (0.08695, 0.3634, 2.238), (-0.09586, 0.2745, 2.238), (0.09633, 0.2745, 2.238), (0.07255, -0.3374, 2.147), (3.471e-05, -0.399, 2.147), (-0.07248, -0.3374, 2.147), (-0.08032, -0.263, 2.147), (0.08039, -0.263, 2.147), (-0.07638, 0.01499, 2.301), (-0.06959, 0.07941, 2.301), (0.07645, 0.01499, 2.301), (0.06966, 0.07941, 2.301), (-0.06959, -0.04943, 2.301), (0.06965, -0.04943, 2.301)], [], [(1, 63, 64, 9), (2, 78, 79, 10), (3, 2, 10, 11), (4, 3, 11, 12), (5, 73, 74, 13), (6, 58, 59, 14), (7, 6, 14, 15), (8, 0, 7, 15), (9, 64, 65, 17), (10, 79, 80, 18), (11, 10, 18, 19), (12, 11, 19, 20), (13, 74, 75, 21), (14, 59, 60, 22), (15, 14, 22, 23), (15, 23, 16, 8), (17, 65, 66, 25), (18, 80, 81, 26), (19, 18, 26, 27), (20, 19, 27, 28), (21, 75, 76, 29), (22, 60, 61, 30), (25, 66, 67, 32), (26, 81, 82, 34), (27, 26, 34, 35), (28, 27, 35, 36), (29, 76, 77, 37), (30, 61, 62, 38), (31, 30, 38, 39), (31, 39, 33, 24), (23, 22, 40, 41), (23, 41, 42, 16), (24, 16, 42, 43), (22, 30, 44, 40), (30, 31, 45, 44), (24, 43, 45, 31), (41, 40, 47, 46), (41, 46, 48, 42), (43, 42, 48, 49), (40, 44, 50, 47), (44, 45, 51, 50), (43, 49, 51, 45), (46, 47, 52, 53), (46, 53, 54, 48), (49, 48, 54, 55), (47, 50, 56, 52), (50, 51, 57, 56), (49, 55, 57, 51), (54, 56, 57, 55), (53, 52, 56, 54), (61, 29, 37, 62), (60, 21, 29, 61), (59, 13, 21, 60), (58, 5, 13, 59), (66, 24, 33, 67), (65, 16, 24, 66), (64, 8, 16, 65), (63, 0, 8, 64), (39, 38, 68, 69), (33, 39, 69, 70), (38, 62, 71, 68), (67, 33, 70, 72), (62, 67, 72, 71), (76, 28, 36, 77), (75, 20, 28, 76), (74, 12, 20, 75), (73, 4, 12, 74), (81, 25, 32, 82), (80, 17, 25, 81), (79, 9, 17, 80), (78, 1, 9, 79), (35, 34, 83, 84), (36, 35, 84, 85), (77, 36, 85, 86), (34, 82, 87, 83), (77, 86, 87, 82), (62, 37, 89, 88), (32, 67, 91, 90), (67, 62, 88, 91), (37, 77, 92, 89), (82, 32, 90, 93), (82, 93, 92, 77), (69, 68, 94, 95), (70, 69, 95, 96), (68, 71, 97, 94), (72, 70, 96, 98), (71, 72, 98, 97), (84, 83, 99, 100), (85, 84, 100, 101), (86, 85, 101, 102), (83, 87, 103, 99), (86, 102, 103, 87), (88, 89, 105, 104), (90, 91, 107, 106), (91, 88, 104, 107), (89, 92, 108, 105), (93, 90, 106, 109), (93, 109, 108, 92), (95, 94, 110, 111), (96, 95, 111, 112), (94, 97, 113, 110), (98, 96, 112, 114), (97, 98, 114, 113), (100, 99, 116, 115), (101, 100, 115, 117), (102, 101, 117, 118), (99, 103, 119, 116), (102, 118, 119, 103), (104, 105, 121, 120), (106, 107, 123, 122), (107, 104, 120, 123), (105, 108, 124, 121), (109, 106, 122, 125), (109, 125, 124, 108), (111, 110, 126, 127), (112, 111, 127, 128), (110, 113, 129, 126), (114, 112, 128, 130), (113, 114, 130, 129), (115, 116, 131, 132), (117, 115, 132, 133), (118, 117, 133, 134), (116, 119, 135, 131), (118, 134, 135, 119), (120, 121, 136, 137), (122, 123, 139, 138), (123, 120, 137, 139), (121, 124, 140, 136), (125, 122, 138, 141), (125, 141, 140, 124), (131, 135, 134, 133), (131, 133, 132), (126, 128, 127), (129, 130, 128, 126), (136, 138, 139, 137), (136, 140, 141, 138)])
me_circle.polygons.foreach_set('use_smooth', [True] * 136)
me_circle.use_remesh_preserve_volume = False
me_circle.use_remesh_preserve_attributes = False
me_circle.use_mirror_vertex_groups = False
me_circle.update()
me_plane_002 = bpy.data.meshes.new('Plane.002')
me_plane_002.from_pydata([(1.186, -0.3362, 0.09818), (1.06, -1.579, 0.5019), (-1.06, -1.579, 0.5019), (-1.186, -0.3362, 0.09818), (-3.063e-07, -1.579, 0.5019), (-3.558e-05, -0.3362, 0.09818), (2.375, -1.579, 0.03027), (2.658, -0.3362, 0.09818), (-2.658, -0.3362, 0.09818), (-2.375, -1.579, 0.03027), (-1.186, 0.7851, -0.3867), (-3.559e-05, 0.7851, -0.3867), (1.186, 0.7851, -0.3867), (2.658, 0.7851, -0.3867), (-2.658, 0.7851, -0.3867), (-1.186, 0.967, -2.32), (-3.559e-05, 0.967, -2.32), (1.186, 0.967, -2.32), (2.658, 0.967, -2.32), (-2.658, 0.967, -2.32), (-3.557e-05, -0.06792, -3.219), (-1.186, -0.06792, -3.219), (1.186, -0.06792, -3.219), (2.658, -0.06792, -3.219), (-2.658, -0.06792, -3.219), (2.029, -2.056, -1.209), (2.421, -0.6821, -1.171), (-2.421, -0.6821, -1.171), (-2.029, -2.056, -1.209), (-0.6067, -2.261, -3.038), (-3.205e-05, -2.261, -3.038), (0.6067, -2.261, -3.038), (1.394, -2.261, -3.038), (-1.394, -2.261, -3.038), (2.494, -0.955, -2.013), (1.798, -3.054, -1.961), (-2.494, -0.955, -2.013), (-1.798, -3.054, -1.961), (3.148, 0.4901, -0.4575), (3.148, -0.1161, -0.3819), (-3.148, 0.4901, -0.4575), (-3.148, -0.1161, -0.3819), (3.148, 0.6084, -1.714), (-3.148, 0.6084, -1.714), (3.148, -0.06439, -1.982), (-3.148, -0.06439, -1.982), (3.383, -0.6252, -0.8419), (-3.383, -0.6252, -0.8419), (3.486, -0.8026, -1.389), (-3.486, -0.8026, -1.389), (4.679, 0.4901, -0.4575), (4.679, -0.1161, -0.3819), (-4.679, 0.4901, -0.4575), (-4.679, -0.1161, -0.3819), (4.679, 0.6084, -1.714), (-4.679, 0.6084, -1.714), (4.679, -0.06439, -1.982), (-4.679, -0.06439, -1.982), (4.58, -0.6252, -0.8419), (-4.58, -0.6252, -0.8419), (4.719, -0.8026, -1.389), (-4.719, -0.8026, -1.389), (5.14, 0.4901, -0.4575), (5.14, -0.1161, -0.3819), (-5.14, 0.4901, -0.4575), (-5.14, -0.1161, -0.3819), (5.14, 0.6084, -1.714), (-5.14, 0.6084, -1.714), (5.14, -0.06439, -1.982), (-5.14, -0.06439, -1.982), (5.032, -0.6252, -0.8419), (-5.032, -0.6252, -0.8419), (5.184, -0.8026, -1.389), (-5.184, -0.8026, -1.389), (6.308, 0.4901, -0.4575), (6.308, -0.1161, -0.3819), (-6.308, 0.4901, -0.4575), (-6.308, -0.1161, -0.3819), (6.308, 0.6084, -1.714), (-6.308, 0.6084, -1.714), (6.308, -0.06439, -1.982), (-6.308, -0.06439, -1.982), (6.308, -0.6252, -0.8419), (-6.308, -0.6252, -0.8419), (6.308, -0.8026, -1.389), (-6.308, -0.8026, -1.389), (-0.9418, -2.805, 1.139), (-5.644e-07, -2.805, 1.139), (0.9418, -2.805, 1.139), (1.787, -2.946, 0.03027), (-1.787, -2.946, 0.03027), (1.921, -2.946, -1.209), (-1.921, -2.946, -1.209), (-0.5391, -2.899, -2.708), (-2.877e-05, -2.899, -2.708), (0.5391, -2.899, -2.708), (1.238, -2.899, -2.708), (-1.238, -2.899, -2.708), (1.703, -2.946, -1.961), (-1.703, -2.946, -1.961), (-0.9418, -4.357, 0.7849), (-5.644e-07, -4.357, 0.7849), (0.9418, -4.357, 0.7849), (1.787, -4.357, 0.03027), (-1.787, -4.357, 0.03027), (1.921, -4.357, -1.209), (-1.921, -4.357, -1.209), (-0.5391, -4.357, -2.708), (-2.877e-05, -4.357, -2.708), (0.5391, -4.357, -2.708), (1.238, -4.357, -2.708), (-1.238, -4.357, -2.708), (1.703, -4.357, -1.961), (-1.703, -4.357, -1.961), (-1.012, -4.337, 1.045), (-4.137e-07, -4.337, 1.045), (1.012, -4.337, 1.045), (1.92, -4.337, 0.194), (-1.92, -4.337, 0.194), (2.064, -4.337, -1.204), (-2.064, -4.337, -1.204), (-0.5792, -4.337, -2.895), (-3.072e-05, -4.337, -2.895), (0.5792, -4.337, -2.895), (1.33, -4.337, -2.895), (-1.33, -4.337, -2.895), (1.829, -4.337, -2.053), (-1.829, -4.337, -2.053), (-4.137e-07, -4.723, 1.045), (-1.012, -4.723, 1.045), (1.012, -4.723, 1.045), (1.92, -4.723, 0.194), (-1.92, -4.723, 0.194), (2.064, -4.723, -1.204), (-2.064, -4.723, -1.204), (-3.072e-05, -4.694, -2.722), (-0.5792, -4.694, -2.722), (0.5792, -4.694, -2.722), (1.33, -4.694, -2.722), (-1.33, -4.694, -2.722), (1.829, -4.723, -2.053), (-1.829, -4.723, -2.053), (-0.2595, -6.559, 0.9528), (-3.063e-06, -7.164, 0.9528), (0.2595, -6.559, 0.9528), (2.11, -6.643, 0.06208), (-2.11, -6.643, 0.06208), (2.268, -6.643, -1.202), (-2.268, -6.643, -1.202), (-3.35e-05, -6.587, -2.972), (-0.2565, -6.587, -2.972), (0.2565, -6.587, -2.972), (1.462, -6.789, -3.231), (-1.462, -6.789, -3.231), (2.01, -6.643, -2.09), (-2.01, -6.643, -2.09), (-1.083e-05, -7.908, -1.751), (-0.1485, -7.908, -1.751), (0.1485, -7.908, -1.751), (-0.2595, -7.92, -0.7882), (-3.063e-06, -7.92, -0.7882), (0.2595, -7.92, -0.7882), (0.5088, -8.185, 0.3186), (1.911, -8.185, -0.3056), (-0.5088, -8.185, 0.3186), (-1.911, -8.185, -0.3056), (2.054, -8.185, -1.132), (-2.054, -8.185, -1.132), (1.248, -7.7, -1.807), (1.324, -7.7, -1.807), (-1.248, -7.7, -1.807), (-1.324, -7.7, -1.807), (1.82, -8.185, -1.472), (-1.82, -8.185, -1.472), (-0.2912, -8.185, -1.234), (0.2912, -8.185, -1.234), (-0.5088, -8.185, -0.9014), (0.5088, -8.185, -0.9014), (0.5088, -10.57, 0.3186), (1.911, -10.57, -0.3056), (-0.5088, -10.57, 0.3186), (-1.911, -10.57, -0.3056), (2.054, -10.57, -1.132), (-2.054, -10.57, -1.132), (1.248, -10.08, -1.807), (1.324, -10.08, -1.807), (-1.248, -10.08, -1.807), (-1.324, -10.08, -1.807), (1.82, -10.57, -1.472), (-1.82, -10.57, -1.472), (-0.2912, -10.57, -1.234), (0.2912, -10.57, -1.234), (-0.5088, -10.57, -0.9014), (0.5088, -10.57, -0.9014), (0.5088, -12.38, 0.3186), (1.911, -12.38, -0.3056), (-1.911, -12.38, -0.3056), (-0.5088, -12.38, 0.3186), (2.054, -12.38, -1.132), (-2.054, -12.38, -1.132), (1.248, -12.38, -1.807), (1.324, -12.38, -1.807), (-1.248, -12.38, -1.807), (-1.324, -12.38, -1.807), (1.82, -12.38, -1.472), (-1.82, -12.38, -1.472), (-0.2912, -12.38, -1.234), (0.2912, -12.38, -1.234), (-0.5088, -12.38, -0.9014), (0.5088, -12.38, -0.9014), (6.172, 0.5322, -0.4575), (6.172, -0.1184, -0.3819), (-6.172, 0.5322, -0.4575), (-6.172, -0.1184, -0.3819), (6.172, 0.6591, -1.714), (-6.172, 0.6591, -1.714), (6.172, -0.06288, -1.982), (-6.172, -0.06288, -1.982), (6.172, -0.6647, -0.8419), (-6.172, -0.6647, -0.8419), (6.172, -0.8551, -1.389), (-6.172, -0.8551, -1.389), (7.129, -0.1184, -0.3819), (7.129, 0.5322, -0.4575), (-7.129, 0.5322, -0.4575), (-7.129, -0.1184, -0.3819), (7.129, 0.6591, -1.714), (-7.129, 0.6591, -1.714), (7.129, -0.06288, -1.982), (-7.129, -0.06288, -1.982), (7.129, -0.6647, -0.8419), (-7.129, -0.6647, -0.8419), (7.129, -0.8551, -1.389), (-7.129, -0.8551, -1.389), (7.129, -0.1124, -0.5151), (7.129, 0.4219, -0.5772), (-7.129, 0.4219, -0.5772), (-7.129, -0.1124, -0.5151), (7.129, 0.5262, -1.609), (-7.129, 0.5262, -1.609), (7.129, -0.06683, -1.829), (-7.129, -0.06683, -1.829), (7.129, -0.5611, -0.893), (-7.129, -0.5611, -0.893), (7.129, -0.7175, -1.342), (-7.129, -0.7175, -1.342), (6.819, 0.1053, -0.9211), (6.819, -0.09529, -0.8978), (-6.819, -0.09529, -0.8978), (-6.819, 0.1053, -0.9211), (6.819, 0.1444, -1.309), (-6.819, 0.1444, -1.309), (6.819, -0.07816, -1.391), (-6.819, -0.07816, -1.391), (6.819, -0.2637, -1.04), (-6.819, -0.2637, -1.04), (6.819, -0.3224, -1.208), (-6.819, -0.3224, -1.208)], [], [(2, 4, 5, 3), (0, 5, 4, 1), (0, 1, 6, 7), (2, 3, 8, 9), (3, 5, 11, 10), (5, 0, 12, 11), (0, 7, 13, 12), (8, 3, 10, 14), (10, 11, 16, 15), (11, 12, 17, 16), (12, 13, 18, 17), (14, 10, 15, 19), (15, 16, 20, 21), (16, 17, 22, 20), (17, 18, 23, 22), (19, 15, 21, 24), (7, 6, 25, 26), (9, 8, 27, 28), (21, 20, 30, 29), (20, 22, 31, 30), (22, 23, 32, 31), (24, 21, 29, 33), (32, 23, 34, 35), (24, 33, 37, 36), (25, 35, 34, 26), (27, 36, 37, 28), (13, 7, 39, 38), (8, 14, 40, 41), (18, 13, 38, 42), (14, 19, 43, 40), (23, 18, 42, 44), (19, 24, 45, 43), (7, 26, 46, 39), (27, 8, 41, 47), (34, 23, 44, 48), (24, 36, 49, 45), (26, 34, 48, 46), (36, 27, 47, 49), (38, 39, 51, 50), (41, 40, 52, 53), (42, 38, 50, 54), (40, 43, 55, 52), (44, 42, 54, 56), (43, 45, 57, 55), (39, 46, 58, 51), (47, 41, 53, 59), (48, 44, 56, 60), (45, 49, 61, 57), (46, 48, 60, 58), (49, 47, 59, 61), (50, 51, 63, 62), (53, 52, 64, 65), (54, 50, 62, 66), (52, 55, 67, 64), (56, 54, 66, 68), (55, 57, 69, 67), (51, 58, 70, 63), (59, 53, 65, 71), (60, 56, 68, 72), (57, 61, 73, 69), (58, 60, 72, 70), (61, 59, 71, 73), (62, 63, 75, 74), (65, 64, 76, 77), (66, 62, 74, 78), (64, 67, 79, 76), (68, 66, 78, 80), (67, 69, 81, 79), (63, 70, 82, 75), (71, 65, 77, 83), (72, 68, 80, 84), (69, 73, 85, 81), (70, 72, 84, 82), (73, 71, 83, 85), (4, 2, 86, 87), (1, 4, 87, 88), (6, 1, 88, 89), (2, 9, 90, 86), (25, 6, 89, 91), (9, 28, 92, 90), (29, 30, 94, 93), (30, 31, 95, 94), (31, 32, 96, 95), (33, 29, 93, 97), (32, 35, 98, 96), (37, 33, 97, 99), (35, 25, 91, 98), (28, 37, 99, 92), (87, 86, 100, 101), (88, 87, 101, 102), (89, 88, 102, 103), (86, 90, 104, 100), (91, 89, 103, 105), (90, 92, 106, 104), (93, 94, 108, 107), (94, 95, 109, 108), (95, 96, 110, 109), (97, 93, 107, 111), (96, 98, 112, 110), (99, 97, 111, 113), (98, 91, 105, 112), (92, 99, 113, 106), (101, 100, 114, 115), (102, 101, 115, 116), (103, 102, 116, 117), (100, 104, 118, 114), (105, 103, 117, 119), (104, 106, 120, 118), (107, 108, 122, 121), (108, 109, 123, 122), (109, 110, 124, 123), (111, 107, 121, 125), (110, 112, 126, 124), (113, 111, 125, 127), (112, 105, 119, 126), (106, 113, 127, 120), (115, 114, 129, 128), (116, 115, 128, 130), (117, 116, 130, 131), (114, 118, 132, 129), (119, 117, 131, 133), (118, 120, 134, 132), (121, 122, 135, 136), (122, 123, 137, 135), (123, 124, 138, 137), (125, 121, 136, 139), (124, 126, 140, 138), (127, 125, 139, 141), (126, 119, 133, 140), (120, 127, 141, 134), (128, 129, 142, 143), (130, 128, 143, 144), (131, 130, 144, 145), (129, 132, 146, 142), (133, 131, 145, 147), (132, 134, 148, 146), (136, 135, 149, 150), (135, 137, 151, 149), (137, 138, 152, 151), (139, 136, 150, 153), (138, 140, 154, 152), (141, 139, 153, 155), (140, 133, 147, 154), (134, 141, 155, 148), (150, 149, 156, 157), (149, 151, 158, 156), (143, 142, 159, 160), (144, 143, 160, 161), (156, 160, 159, 157), (156, 158, 161, 160), (145, 144, 162, 163), (142, 146, 165, 164), (147, 145, 163, 166), (146, 148, 167, 165), (151, 152, 169, 168), (153, 150, 170, 171), (152, 154, 172, 169), (155, 153, 171, 173), (154, 147, 166, 172), (148, 155, 173, 167), (150, 157, 174, 170), (158, 151, 168, 175), (159, 142, 164, 176), (144, 161, 177, 162), (157, 159, 176, 174), (161, 158, 175, 177), (163, 162, 178, 179), (164, 165, 181, 180), (166, 163, 179, 182), (165, 167, 183, 181), (168, 169, 185, 184), (171, 170, 186, 187), (169, 172, 188, 185), (173, 171, 187, 189), (172, 166, 182, 188), (167, 173, 189, 183), (170, 174, 190, 186), (175, 168, 184, 191), (176, 164, 180, 192), (162, 177, 193, 178), (174, 176, 192, 190), (177, 175, 191, 193), (179, 178, 194, 195), (180, 181, 196, 197), (182, 179, 195, 198), (181, 183, 199, 196), (184, 185, 201, 200), (187, 186, 202, 203), (185, 188, 204, 201), (189, 187, 203, 205), (188, 182, 198, 204), (183, 189, 205, 199), (186, 190, 206, 202), (191, 184, 200, 207), (192, 180, 197, 208), (178, 193, 209, 194), (190, 192, 208, 206), (193, 191, 207, 209), (74, 75, 211, 210), (77, 76, 212, 213), (78, 74, 210, 214), (76, 79, 215, 212), (80, 78, 214, 216), (79, 81, 217, 215), (75, 82, 218, 211), (83, 77, 213, 219), (84, 80, 216, 220), (81, 85, 221, 217), (82, 84, 220, 218), (85, 83, 219, 221), (210, 211, 222, 223), (213, 212, 224, 225), (214, 210, 223, 226), (212, 215, 227, 224), (216, 214, 226, 228), (215, 217, 229, 227), (211, 218, 230, 222), (219, 213, 225, 231), (220, 216, 228, 232), (217, 221, 233, 229), (218, 220, 232, 230), (221, 219, 231, 233), (223, 222, 234, 235), (225, 224, 236, 237), (226, 223, 235, 238), (224, 227, 239, 236), (228, 226, 238, 240), (227, 229, 241, 239), (222, 230, 242, 234), (231, 225, 237, 243), (232, 228, 240, 244), (229, 233, 245, 241), (230, 232, 244, 242), (233, 231, 243, 245), (235, 234, 247, 246), (237, 236, 249, 248), (238, 235, 246, 250), (236, 239, 251, 249), (240, 238, 250, 252), (239, 241, 253, 251), (234, 242, 254, 247), (243, 237, 248, 255), (244, 240, 252, 256), (241, 245, 257, 253), (242, 244, 256, 254), (245, 243, 255, 257)])
me_plane_002.polygons.foreach_set('use_smooth', [True] * 246)
me_plane_002.use_remesh_preserve_volume = False
me_plane_002.use_remesh_preserve_attributes = False
me_plane_002.use_mirror_vertex_groups = False
me_plane_002.update()

# ---- objects
ob_sphere_001 = bpy.data.objects.new('Sphere.001', me_sphere)
ob_sphere = bpy.data.objects.new('Sphere', me_sphere_002)
ob_sphere_003 = bpy.data.objects.new('Sphere.003', me_sphere_002)
ob_sphere_002 = bpy.data.objects.new('Sphere.002', me_sphere)
ob_plane_001 = bpy.data.objects.new('Plane.001', me_plane)
ob_sphere_004 = bpy.data.objects.new('Sphere.004', me_sphere_001)
ob_circle_001 = bpy.data.objects.new('Circle.001', me_circle)
ob_circle = bpy.data.objects.new('Circle', me_circle)
ob_plane = bpy.data.objects.new('Plane', me_plane_002)
ob_lamp_002 = bpy.data.objects.new('Lamp.002', light_spot_002)
ob_lamp_001 = bpy.data.objects.new('Lamp.001', light_spot_001)
ob_camera = bpy.data.objects.new('Camera', cam_camera)
ob_lamp = bpy.data.objects.new('Lamp', light_spot)

# ---- transforms, parenting, visibility, modifiers, constraints
ob_sphere_001.location = (0.499, -5.574e-11, -0.001628)
ob_sphere_001.rotation_euler = (1.571, -0.0, -0.0)
ob_sphere_001.scale = (1.0, 1.0, -1.0)
ob_sphere_001.lock_rotations_4d = False
ob_sphere_001.empty_display_type = 'ARROWS'
ob_sphere_001.color = (0.0, 0.0, 0.0, 1.0)
ob_sphere_001.lineart.crease_threshold = 0.0
_vg = ob_sphere_001.vertex_groups.new(name='iris')
_vg = ob_sphere_001.vertex_groups.new(name='corona')
_vg = ob_sphere_001.vertex_groups.new(name='eyeball')
_m = ob_sphere_001.modifiers.new('Subdivision', 'SUBSURF')
_m.uv_smooth = 'NONE'
_m.render_levels = 3
ob_sphere.location = (0.499, -5.574e-11, -0.001628)
ob_sphere.rotation_euler = (1.571, -0.0, -0.0)
ob_sphere.scale = (1.0, 1.0, -1.0)
ob_sphere.lock_rotations_4d = False
ob_sphere.empty_display_type = 'ARROWS'
ob_sphere.color = (0.0, 0.0, 0.0, 1.0)
ob_sphere.lineart.crease_threshold = 0.0
_vg = ob_sphere.vertex_groups.new(name='iris')
_vg = ob_sphere.vertex_groups.new(name='corona')
_vg = ob_sphere.vertex_groups.new(name='eyeball')
_m = ob_sphere.modifiers.new('Subdivision', 'SUBSURF')
_m.uv_smooth = 'NONE'
_m.render_levels = 3
ob_sphere_003.location = (-0.5042, -5.574e-11, -0.001628)
ob_sphere_003.rotation_euler = (1.571, -0.0, -0.0)
ob_sphere_003.scale = (1.0, 1.0, -1.0)
ob_sphere_003.lock_rotations_4d = False
ob_sphere_003.empty_display_type = 'ARROWS'
ob_sphere_003.color = (0.0, 0.0, 0.0, 1.0)
ob_sphere_003.lineart.crease_threshold = 0.0
_vg = ob_sphere_003.vertex_groups.new(name='iris')
_vg = ob_sphere_003.vertex_groups.new(name='corona')
_vg = ob_sphere_003.vertex_groups.new(name='eyeball')
_m = ob_sphere_003.modifiers.new('Subdivision', 'SUBSURF')
_m.uv_smooth = 'NONE'
_m.render_levels = 3
ob_sphere_002.location = (-0.5042, -5.574e-11, -0.001628)
ob_sphere_002.rotation_euler = (1.571, -0.0, -0.0)
ob_sphere_002.scale = (1.0, 1.0, -1.0)
ob_sphere_002.lock_rotations_4d = False
ob_sphere_002.empty_display_type = 'ARROWS'
ob_sphere_002.color = (0.0, 0.0, 0.0, 1.0)
ob_sphere_002.lineart.crease_threshold = 0.0
_vg = ob_sphere_002.vertex_groups.new(name='iris')
_vg = ob_sphere_002.vertex_groups.new(name='corona')
_vg = ob_sphere_002.vertex_groups.new(name='eyeball')
_m = ob_sphere_002.modifiers.new('Subdivision', 'SUBSURF')
_m.uv_smooth = 'NONE'
_m.render_levels = 3
ob_plane_001.location = (0.0, 0.0, 0.0)
ob_plane_001.rotation_euler = (1.571, -0.0, -0.0)
ob_plane_001.scale = (-1.0, 1.0, 1.0)
ob_plane_001.lock_rotations_4d = False
ob_plane_001.empty_display_type = 'ARROWS'
ob_plane_001.color = (0.0, 0.0, 0.0, 1.0)
ob_plane_001.lineart.crease_threshold = 0.0
_m = ob_plane_001.modifiers.new('Subdivision', 'SUBSURF')
_m.uv_smooth = 'NONE'
_m.levels = 3
_m.render_levels = 3
ob_sphere_004.location = (-0.009485, 0.7592, 0.4388)
ob_sphere_004.rotation_euler = (-0.3054, -4.111e-17, 6.328e-18)
ob_sphere_004.scale = (0.9314, 0.9314, 0.9314)
ob_sphere_004.lock_rotations_4d = False
ob_sphere_004.empty_display_type = 'ARROWS'
ob_sphere_004.color = (0.0, 0.0, 0.0, 1.0)
ob_sphere_004.lineart.crease_threshold = 0.0
ob_circle_001.location = (-6.669, 0.7074, -2.885)
ob_circle_001.rotation_euler = (3.142, -1.571, 0.0)
ob_circle_001.scale = (1.491, 1.491, -1.491)
ob_circle_001.lock_rotations_4d = False
ob_circle_001.empty_display_type = 'ARROWS'
ob_circle_001.color = (0.0, 0.0, 0.0, 1.0)
ob_circle_001.lineart.crease_threshold = 0.0
_m = ob_circle_001.modifiers.new('Subdivision', 'SUBSURF')
_m.uv_smooth = 'NONE'
_m.quality = 1
_m.levels = 3
_m.render_levels = 1
ob_circle.location = (6.669, 0.7074, -2.885)
ob_circle.rotation_euler = (3.142, -1.571, 0.0)
ob_circle.scale = (1.491, 1.491, 1.491)
ob_circle.lock_rotations_4d = False
ob_circle.empty_display_type = 'ARROWS'
ob_circle.color = (0.0, 0.0, 0.0, 1.0)
ob_circle.lineart.crease_threshold = 0.0
_m = ob_circle.modifiers.new('Subdivision', 'SUBSURF')
_m.uv_smooth = 'NONE'
_m.quality = 1
_m.levels = 3
_m.render_levels = 1
ob_plane.location = (0.0, -0.4, -2.8)
ob_plane.rotation_euler = (1.571, -0.0, -0.0)
ob_plane.lock_rotations_4d = False
ob_plane.empty_display_type = 'ARROWS'
ob_plane.color = (0.0, 0.0, 0.0, 1.0)
ob_plane.lineart.crease_threshold = 0.0
_m = ob_plane.modifiers.new('Subdivision', 'SUBSURF')
_m.uv_smooth = 'NONE'
_m.quality = 1
_m.levels = 3
_m.render_levels = 1
ob_lamp_002.location = (-4.369, -2.651, 5.904)
ob_lamp_002.rotation_euler = (0.6503, 0.05522, 1.866)
ob_lamp_002.lock_rotations_4d = False
ob_lamp_002.empty_display_type = 'ARROWS'
ob_lamp_002.color = (0.0, 0.0, 0.0, 0.0)
ob_lamp_002.lineart.crease_threshold = 0.0
ob_lamp_001.location = (-0.9773, -8.653, 0.4511)
ob_lamp_001.rotation_euler = (0.6503, 0.05522, 1.866)
ob_lamp_001.lock_rotations_4d = False
ob_lamp_001.empty_display_type = 'ARROWS'
ob_lamp_001.color = (0.0, 0.0, 0.0, 0.0)
ob_lamp_001.lineart.crease_threshold = 0.0
ob_camera.location = (11.71, -26.7, 2.15)
ob_camera.rotation_euler = (1.269, 0.01544, 0.4138)
ob_camera.scale = (1.797, 1.797, 1.797)
ob_camera.lock_rotations_4d = False
ob_camera.empty_display_type = 'ARROWS'
ob_camera.color = (0.0, 0.0, 0.0, 0.0)
ob_camera.display_type = 'WIRE'
ob_camera.lineart.crease_threshold = 0.0
ob_lamp.location = (2.256, 1.399, 5.904)
ob_lamp.rotation_euler = (0.6503, 0.05522, 1.866)
ob_lamp.lock_rotations_4d = False
ob_lamp.empty_display_type = 'ARROWS'
ob_lamp.color = (0.0, 0.0, 0.0, 0.0)
ob_lamp.lineart.crease_threshold = 0.0

# ---- collection membership
col_collection_1.objects.link(ob_sphere_001)
col_collection_1.objects.link(ob_sphere)
col_collection_1.objects.link(ob_sphere_003)
col_collection_1.objects.link(ob_sphere_002)
col_collection_1.objects.link(ob_plane_001)
col_collection_2.objects.link(ob_sphere_004)
col_collection_3.objects.link(ob_circle_001)
col_collection_3.objects.link(ob_circle)
col_collection_10.objects.link(ob_plane)
col_collection_10.objects.link(ob_lamp_002)
col_collection_10.objects.link(ob_lamp_001)
col_collection_10.objects.link(ob_camera)
col_collection_10.objects.link(ob_lamp)

# ---- scene / render settings (as saved in the file)
scene.camera = ob_camera
scene.frame_start = 1; scene.frame_end = 250; scene.frame_set(1)
scene.render.engine = 'BLENDER_EEVEE_NEXT'
scene.render.image_settings.file_format = 'JPEG'
scene.render.image_settings.color_mode = 'RGB'
scene.render.image_settings.compression = 90
scene.render.resolution_x = 800
scene.render.resolution_y = 600
scene.render.pixel_aspect_x = 100.0
scene.render.pixel_aspect_y = 100.0
scene.render.fps = 25
scene.render.dither_intensity = 0.0
scene.render.use_compositing = False
scene.render.use_sequencer = False
scene.render.bake_bias = 0.0
scene.render.use_stamp_time = False
scene.render.use_stamp_date = False
scene.render.use_stamp_frame = False
scene.render.use_stamp_camera = False
scene.render.use_stamp_scene = False
scene.render.use_stamp_filename = False
scene.render.use_stamp_render_time = False
scene.render.stamp_font_size = 0
scene.cycles.use_denoising = False
scene.cycles.samples = 10
scene.cycles.sampling_pattern = 'TABULATED_SOBOL'
scene.cycles.light_sampling_threshold = 0.0
scene.cycles.use_adaptive_sampling = False
scene.cycles.use_light_tree = False
scene.cycles.blur_glossy = 0.0
scene.cycles.volume_bounces = 1
scene.cycles.pixel_filter_type = 'GAUSSIAN'
scene.cycles.sample_clamp_indirect = 0.0
scene.view_settings.view_transform = 'Raw'
bpy.context.view_layer.update()
